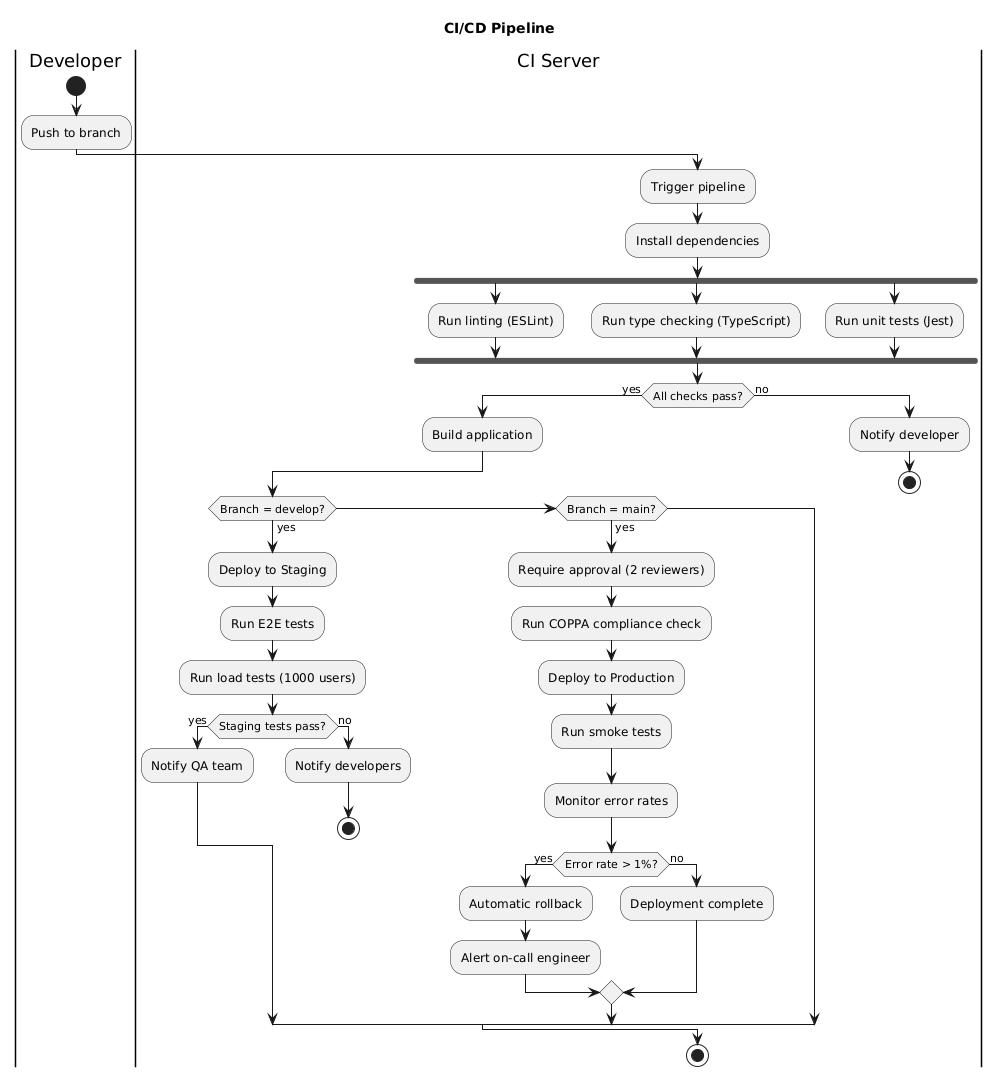

The diagram above was rendered by PlantUML. Its source (embedded in the PNG):
@startuml
title CI/CD Pipeline

|Developer|
start
:Push to branch;

|CI Server|
:Trigger pipeline;
:Install dependencies;

fork
    :Run linting (ESLint);
fork again
    :Run type checking (TypeScript);
fork again
    :Run unit tests (Jest);
end fork

if (All checks pass?) then (yes)
    :Build application;

    if (Branch = develop?) then (yes)
        :Deploy to Staging;
        :Run E2E tests;
        :Run load tests (1000 users);

        if (Staging tests pass?) then (yes)
            :Notify QA team;
        else (no)
            :Notify developers;
            stop
        endif

    elseif (Branch = main?) then (yes)
        :Require approval (2 reviewers);
        :Run COPPA compliance check;
        :Deploy to Production;
        :Run smoke tests;
        :Monitor error rates;

        if (Error rate > 1%?) then (yes)
            :Automatic rollback;
            :Alert on-call engineer;
        else (no)
            :Deployment complete;
        endif
    endif
else (no)
    :Notify developer;
    stop
endif

stop

@enduml